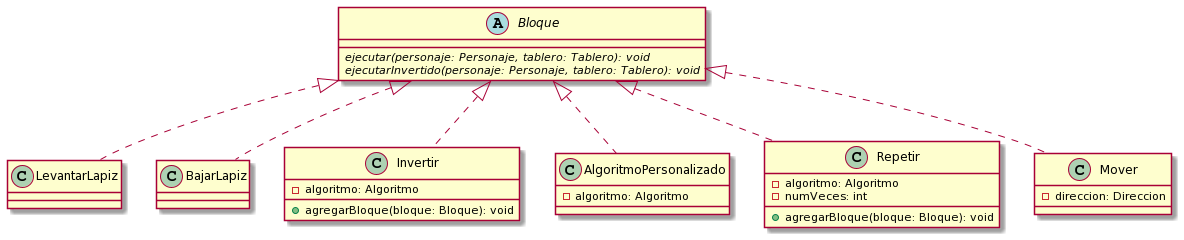

The diagram above was rendered by PlantUML. Its source (embedded in the PNG):
@startuml
abstract Bloque
Bloque <|.. LevantarLapiz
Bloque <|.. BajarLapiz
Bloque <|.. Invertir
Bloque <|.. AlgoritmoPersonalizado
Bloque <|.. Repetir
Bloque <|.. Mover

Bloque : {abstract} ejecutar(personaje: Personaje, tablero: Tablero): void
Bloque : {abstract} ejecutarInvertido(personaje: Personaje, tablero: Tablero): void

Mover : - direccion: Direccion

AlgoritmoPersonalizado : - algoritmo: Algoritmo

Invertir : - algoritmo: Algoritmo
Invertir : + agregarBloque(bloque: Bloque): void

Repetir : - algoritmo: Algoritmo
Repetir : - numVeces: int
Repetir : + agregarBloque(bloque: Bloque): void
@enduml